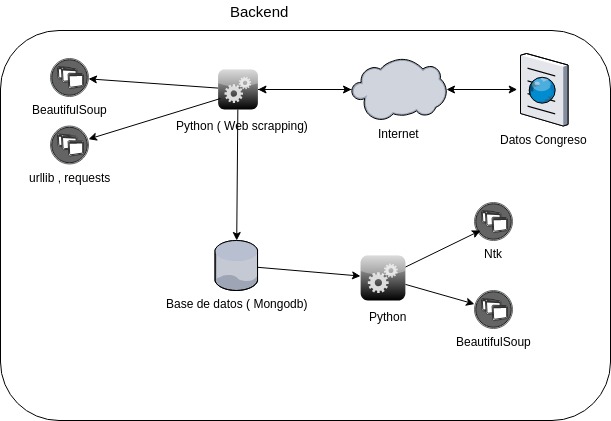

The diagram above was exported from draw.io. Its source (the exported page's mxGraphModel, read from the mxfile embedded in the PNG):
<mxGraphModel dx="828" dy="502" grid="1" gridSize="10" guides="1" tooltips="1" connect="1" arrows="1" fold="1" page="1" pageScale="1" pageWidth="827" pageHeight="1169" math="0" shadow="0">
  <root>
    <mxCell id="0" />
    <mxCell id="1" parent="0" />
    <mxCell id="1MIjB3ZvqRsgO_hIRkIV-20" value="" style="rounded=1;whiteSpace=wrap;html=1;fillColor=none;" parent="1" vertex="1">
      <mxGeometry x="110" y="91" width="610" height="390" as="geometry" />
    </mxCell>
    <mxCell id="FUiK2LGP2w4z88STlbiW-12" value="Backend" style="text;html=1;resizable=0;points=[];autosize=1;align=left;verticalAlign=top;spacingTop=-4;fontSize=15;" parent="1" vertex="1">
      <mxGeometry x="337.5" y="61" width="60" height="20" as="geometry" />
    </mxCell>
    <mxCell id="FUiK2LGP2w4z88STlbiW-14" value="Base de datos ( Mongodb)" style="verticalLabelPosition=bottom;aspect=fixed;html=1;verticalAlign=top;strokeColor=none;align=center;outlineConnect=0;shape=mxgraph.citrix.database;" parent="1" vertex="1">
      <mxGeometry x="324.5" y="301" width="43" height="50" as="geometry" />
    </mxCell>
    <mxCell id="FUiK2LGP2w4z88STlbiW-15" value="Python ( Web scrapping)" style="verticalLabelPosition=bottom;aspect=fixed;html=1;verticalAlign=top;strokeColor=none;align=center;outlineConnect=0;shape=mxgraph.citrix.role_services;fillColor=#CCCCCC;gradientColor=#000000;gradientDirection=south;spacingTop=2;spacingLeft=5;spacingBottom=-10;spacingRight=-4;spacing=3;" parent="1" vertex="1">
      <mxGeometry x="327.5" y="130" width="40" height="40" as="geometry" />
    </mxCell>
    <mxCell id="1MIjB3ZvqRsgO_hIRkIV-2" value="" style="endArrow=classic;html=1;" parent="1" source="FUiK2LGP2w4z88STlbiW-15" target="1MIjB3ZvqRsgO_hIRkIV-11" edge="1">
      <mxGeometry width="50" height="50" relative="1" as="geometry">
        <mxPoint x="401" y="221" as="sourcePoint" />
        <mxPoint x="441" y="141" as="targetPoint" />
      </mxGeometry>
    </mxCell>
    <mxCell id="1MIjB3ZvqRsgO_hIRkIV-11" value="Internet" style="verticalLabelPosition=bottom;aspect=fixed;html=1;verticalAlign=top;strokeColor=none;align=center;outlineConnect=0;shape=mxgraph.citrix.cloud;" parent="1" vertex="1">
      <mxGeometry x="461" y="119" width="95" height="62" as="geometry" />
    </mxCell>
    <mxCell id="1MIjB3ZvqRsgO_hIRkIV-14" value="" style="endArrow=classic;html=1;" parent="1" source="1MIjB3ZvqRsgO_hIRkIV-11" target="FUiK2LGP2w4z88STlbiW-15" edge="1">
      <mxGeometry width="50" height="50" relative="1" as="geometry">
        <mxPoint x="334.5" y="202.20879120879124" as="sourcePoint" />
        <mxPoint x="451" y="151" as="targetPoint" />
      </mxGeometry>
    </mxCell>
    <mxCell id="1MIjB3ZvqRsgO_hIRkIV-21" value="" style="endArrow=classic;html=1;" parent="1" source="FUiK2LGP2w4z88STlbiW-15" target="FUiK2LGP2w4z88STlbiW-14" edge="1">
      <mxGeometry width="50" height="50" relative="1" as="geometry">
        <mxPoint x="327.5" y="281" as="sourcePoint" />
        <mxPoint x="534.5" y="271" as="targetPoint" />
      </mxGeometry>
    </mxCell>
    <mxCell id="1MIjB3ZvqRsgO_hIRkIV-24" value="Datos Congreso" style="verticalLabelPosition=bottom;aspect=fixed;html=1;verticalAlign=top;strokeColor=none;align=center;outlineConnect=0;shape=mxgraph.citrix.browser;fillColor=none;fontSize=12;" parent="1" vertex="1">
      <mxGeometry x="630" y="114" width="47.5" height="72.5" as="geometry" />
    </mxCell>
    <mxCell id="1MIjB3ZvqRsgO_hIRkIV-25" value="" style="endArrow=classic;startArrow=classic;html=1;fontSize=12;" parent="1" source="1MIjB3ZvqRsgO_hIRkIV-11" edge="1">
      <mxGeometry width="50" height="50" relative="1" as="geometry">
        <mxPoint x="556" y="200" as="sourcePoint" />
        <mxPoint x="626.7106781186548" y="150" as="targetPoint" />
      </mxGeometry>
    </mxCell>
    <mxCell id="0TidTrvQNaVZol6xB6In-1" value="" style="endArrow=classic;html=1;endFill=1;" edge="1" parent="1" source="FUiK2LGP2w4z88STlbiW-14" target="0TidTrvQNaVZol6xB6In-3">
      <mxGeometry width="50" height="50" relative="1" as="geometry">
        <mxPoint x="431.3295454545455" y="301" as="sourcePoint" />
        <mxPoint x="430.21306818181813" y="432" as="targetPoint" />
      </mxGeometry>
    </mxCell>
    <mxCell id="0TidTrvQNaVZol6xB6In-3" value="Python" style="verticalLabelPosition=bottom;aspect=fixed;html=1;verticalAlign=top;strokeColor=none;align=center;outlineConnect=0;shape=mxgraph.citrix.role_services;fillColor=#CCCCCC;gradientColor=#000000;gradientDirection=south;spacingTop=2;spacingLeft=5;spacingBottom=-10;spacingRight=-4;spacing=3;" vertex="1" parent="1">
      <mxGeometry x="470" y="316" width="45" height="45" as="geometry" />
    </mxCell>
    <mxCell id="0TidTrvQNaVZol6xB6In-5" value="Ntk" style="verticalLabelPosition=bottom;aspect=fixed;html=1;verticalAlign=top;strokeColor=none;align=center;outlineConnect=0;shape=mxgraph.citrix.role_applications;" vertex="1" parent="1">
      <mxGeometry x="584" y="263" width="38" height="38" as="geometry" />
    </mxCell>
    <mxCell id="0TidTrvQNaVZol6xB6In-6" value="BeautifulSoup" style="verticalLabelPosition=bottom;aspect=fixed;html=1;verticalAlign=top;strokeColor=none;align=center;outlineConnect=0;shape=mxgraph.citrix.role_applications;" vertex="1" parent="1">
      <mxGeometry x="584" y="351" width="38" height="38" as="geometry" />
    </mxCell>
    <mxCell id="0TidTrvQNaVZol6xB6In-12" value="" style="endArrow=classic;html=1;entryX=0.158;entryY=0.737;entryDx=0;entryDy=0;entryPerimeter=0;" edge="1" parent="1">
      <mxGeometry width="50" height="50" relative="1" as="geometry">
        <mxPoint x="515" y="327.5402957827371" as="sourcePoint" />
        <mxPoint x="590.0039999999999" y="291.006" as="targetPoint" />
      </mxGeometry>
    </mxCell>
    <mxCell id="0TidTrvQNaVZol6xB6In-13" value="" style="endArrow=classic;html=1;" edge="1" parent="1" source="0TidTrvQNaVZol6xB6In-3" target="0TidTrvQNaVZol6xB6In-6">
      <mxGeometry width="50" height="50" relative="1" as="geometry">
        <mxPoint x="525" y="337.5402957827371" as="sourcePoint" />
        <mxPoint x="600.0039999999999" y="301.006" as="targetPoint" />
      </mxGeometry>
    </mxCell>
    <mxCell id="0TidTrvQNaVZol6xB6In-14" value="" style="endArrow=classic;html=1;endFill=1;" edge="1" parent="1" source="FUiK2LGP2w4z88STlbiW-15" target="0TidTrvQNaVZol6xB6In-15">
      <mxGeometry width="50" height="50" relative="1" as="geometry">
        <mxPoint x="180" y="172.33447098976114" as="sourcePoint" />
        <mxPoint x="282.5" y="181.08020477815705" as="targetPoint" />
      </mxGeometry>
    </mxCell>
    <mxCell id="0TidTrvQNaVZol6xB6In-15" value="BeautifulSoup" style="verticalLabelPosition=bottom;aspect=fixed;html=1;verticalAlign=top;strokeColor=none;align=center;outlineConnect=0;shape=mxgraph.citrix.role_applications;" vertex="1" parent="1">
      <mxGeometry x="160" y="119" width="38" height="38" as="geometry" />
    </mxCell>
    <mxCell id="0TidTrvQNaVZol6xB6In-16" value="urllib , requests" style="verticalLabelPosition=bottom;aspect=fixed;html=1;verticalAlign=top;strokeColor=none;align=center;outlineConnect=0;shape=mxgraph.citrix.role_applications;" vertex="1" parent="1">
      <mxGeometry x="160" y="186.5" width="38" height="38" as="geometry" />
    </mxCell>
    <mxCell id="0TidTrvQNaVZol6xB6In-17" value="" style="endArrow=classic;html=1;endFill=1;" edge="1" parent="1" target="0TidTrvQNaVZol6xB6In-16">
      <mxGeometry width="50" height="50" relative="1" as="geometry">
        <mxPoint x="330" y="159" as="sourcePoint" />
        <mxPoint x="208" y="149.353115727003" as="targetPoint" />
      </mxGeometry>
    </mxCell>
  </root>
</mxGraphModel>